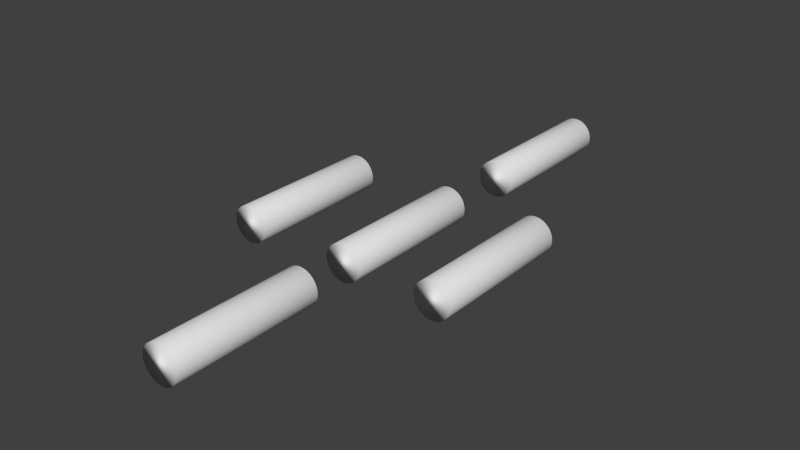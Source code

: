 # Source: pipe.blend  (saved by Blender 2.78.0; exported with 4.5.12 LTS)
import bpy
from mathutils import Matrix  # noqa: F401  (used for matrix-valued properties, if any)

bpy.ops.wm.read_factory_settings(use_empty=True)
scene = bpy.context.scene
scene.name = 'Scene'

# ---- collections
col_collection_1 = bpy.data.collections.new('Collection 1'); scene.collection.children.link(col_collection_1)

# ---- world
world_world = bpy.data.worlds.new('World'); scene.world = world_world
world_world.color = (0.05088, 0.05088, 0.05088)
world_world.use_sun_shadow = False
world_world.sun_shadow_jitter_overblur = 0.0
world_world.cycles.sampling_method = 'NONE'
world_world.cycles.sample_map_resolution = 256

# ---- meshes
me_cylinder_004 = bpy.data.meshes.new('Cylinder.004')
me_cylinder_004.from_pydata([(0.0, 1.0, -1.0), (0.0, 1.0, 1.0), (0.1951, 0.9808, -1.0), (0.1951, 0.9808, 1.0), (0.3827, 0.9239, -1.0), (0.3827, 0.9239, 1.0), (0.5556, 0.8315, -1.0), (0.5556, 0.8315, 1.0), (0.7071, 0.7071, -1.0), (0.7071, 0.7071, 1.0), (0.8315, 0.5556, -1.0), (0.8315, 0.5556, 1.0), (0.9239, 0.3827, -1.0), (0.9239, 0.3827, 1.0), (0.9808, 0.1951, -1.0), (0.9808, 0.1951, 1.0), (1.0, 7.55e-08, -1.0), (1.0, 7.55e-08, 1.0), (0.9808, -0.1951, -1.0), (0.9808, -0.1951, 1.0), (0.9239, -0.3827, -1.0), (0.9239, -0.3827, 1.0), (0.8315, -0.5556, -1.0), (0.8315, -0.5556, 1.0), (0.7071, -0.7071, -1.0), (0.7071, -0.7071, 1.0), (0.5556, -0.8315, -1.0), (0.5556, -0.8315, 1.0), (0.3827, -0.9239, -1.0), (0.3827, -0.9239, 1.0), (0.1951, -0.9808, -1.0), (0.1951, -0.9808, 1.0), (-3.258e-07, -1.0, -1.0), (-3.258e-07, -1.0, 1.0), (-0.1951, -0.9808, -1.0), (-0.1951, -0.9808, 1.0), (-0.3827, -0.9239, -1.0), (-0.3827, -0.9239, 1.0), (-0.5556, -0.8315, -1.0), (-0.5556, -0.8315, 1.0), (-0.7071, -0.7071, -1.0), (-0.7071, -0.7071, 1.0), (-0.8315, -0.5556, -1.0), (-0.8315, -0.5556, 1.0), (-0.9239, -0.3827, -1.0), (-0.9239, -0.3827, 1.0), (-0.9808, -0.1951, -1.0), (-0.9808, -0.1951, 1.0), (-1.0, 9.656e-07, -1.0), (-1.0, 9.656e-07, 1.0), (-0.9808, 0.1951, -1.0), (-0.9808, 0.1951, 1.0), (-0.9239, 0.3827, -1.0), (-0.9239, 0.3827, 1.0), (-0.8315, 0.5556, -1.0), (-0.8315, 0.5556, 1.0), (-0.7071, 0.7071, -1.0), (-0.7071, 0.7071, 1.0), (-0.5556, 0.8315, -1.0), (-0.5556, 0.8315, 1.0), (-0.3827, 0.9239, -1.0), (-0.3827, 0.9239, 1.0), (-0.1951, 0.9808, -1.0), (-0.1951, 0.9808, 1.0), (-0.9239, -0.3827, 0.0), (-0.9523, -0.2889, -1.0), (-0.9523, -0.2889, 1.0), (-0.9808, -0.1951, 0.0), (-0.9904, -0.09754, -1.0), (-0.9904, -0.09754, 1.0), (-1.0, 9.656e-07, 0.0), (-0.9904, 0.09755, -1.0), (-0.9904, 0.09755, 1.0), (-0.9808, 0.1951, 0.0), (-0.9523, 0.2889, -1.0), (-0.9523, 0.2889, 1.0), (-0.9239, 0.3827, 0.0), (-0.9523, 0.2889, 0.0), (-0.9904, 0.09755, 0.0), (-0.9904, -0.09754, 0.0), (-0.9523, -0.2889, 0.0), (0.9239, 0.3827, 0.0), (0.9523, 0.2889, -1.0), (0.9523, 0.2889, 1.0), (0.9808, 0.1951, 0.0), (0.9904, 0.09755, -1.0), (0.9904, 0.09755, 1.0), (1.0, 7.55e-08, 0.0), (0.9904, -0.09755, -1.0), (0.9904, -0.09755, 1.0), (0.9808, -0.1951, 0.0), (0.9523, -0.2889, -1.0), (0.9523, -0.2889, 1.0), (0.9239, -0.3827, 0.0), (0.8777, -0.4691, -1.0), (0.8777, -0.4691, 1.0), (0.8315, -0.5556, 0.0), (0.8777, -0.4691, 0.0), (0.9523, -0.2889, 0.0), (0.9904, -0.09755, 0.0), (0.9904, 0.09755, 0.0), (0.9523, 0.2889, 0.0)], [], [(0, 1, 3, 2), (2, 3, 5, 4), (4, 5, 7, 6), (6, 7, 9, 8), (8, 9, 11, 10), (10, 11, 13, 81, 12), (101, 83, 15, 84), (100, 86, 17, 87), (99, 89, 19, 90), (98, 92, 21, 93), (97, 95, 23, 96), (22, 96, 23, 25, 24), (24, 25, 27, 26), (26, 27, 29, 28), (28, 29, 31, 30), (30, 31, 33, 32), (32, 33, 35, 34), (34, 35, 37, 36), (36, 37, 39, 38), (38, 39, 41, 40), (40, 41, 43, 42), (42, 43, 45, 64, 44), (80, 66, 47, 67), (79, 69, 49, 70), (78, 72, 51, 73), (77, 75, 53, 76), (52, 76, 53, 55, 54), (54, 55, 57, 56), (56, 57, 59, 58), (58, 59, 61, 60), (3, 1, 63, 61, 59, 57, 55, 53, 75, 51, 72, 49, 69, 47, 66, 45, 43, 41, 39, 37, 35, 33, 31, 29, 27, 25, 23, 95, 21, 92, 19, 89, 17, 86, 15, 83, 13, 11, 9, 7, 5), (62, 63, 1, 0), (60, 61, 63, 62), (0, 2, 4, 6, 8, 10, 12, 82, 14, 85, 16, 88, 18, 91, 20, 94, 22, 24, 26, 28, 30, 32, 34, 36, 38, 40, 42, 44, 65, 46, 68, 48, 71, 50, 74, 52, 54, 56, 58, 60, 62), (74, 77, 76, 52), (50, 73, 77, 74), (73, 51, 75, 77), (71, 78, 73, 50), (48, 70, 78, 71), (70, 49, 72, 78), (68, 79, 70, 48), (46, 67, 79, 68), (67, 47, 69, 79), (65, 80, 67, 46), (44, 64, 80, 65), (64, 45, 66, 80), (94, 97, 96, 22), (20, 93, 97, 94), (93, 21, 95, 97), (91, 98, 93, 20), (18, 90, 98, 91), (90, 19, 92, 98), (88, 99, 90, 18), (16, 87, 99, 88), (87, 17, 89, 99), (85, 100, 87, 16), (14, 84, 100, 85), (84, 15, 86, 100), (82, 101, 84, 14), (12, 81, 101, 82), (81, 13, 83, 101)])
me_cylinder_004.polygons.foreach_set('use_smooth', [True] * 61)
_uv = me_cylinder_004.uv_layers.new(name='UVMap')
_uv.uv.foreach_set('vector', [0.7222, 0.6487, 0.5323, 0.6487, 0.5346, 0.6577, 0.7222, 0.6577, 0.4696, 0.5971, 0.2821, 0.5971, 0.2821, 0.6057, 0.4696, 0.6057, 0.4712, 0.647, 0.2837, 0.647, 0.2813, 0.6549, 0.4712, 0.6549, 0.4712, 0.6549, 0.2813, 0.6549, 0.2813, 0.6618, 0.4712, 0.6618, 0.4712, 0.6618, 0.2813, 0.6618, 0.2813, 0.6549, 0.4712, 0.6549, 0.4712, 0.6549, 0.2813, 0.6549, 0.2813, 0.647, 0.3762, 0.647, 0.4712, 0.647, 0.465, 0.647, 0.3112, 0.647, 0.3112, 0.6427, 0.465, 0.6427, 0.465, 0.6382, 0.3112, 0.6382, 0.3112, 0.6338, 0.465, 0.6338, 0.465, 0.6293, 0.3112, 0.6293, 0.3112, 0.6249, 0.465, 0.6249, 0.465, 0.6206, 0.3112, 0.6206, 0.3112, 0.6163, 0.465, 0.6163, 0.465, 0.6124, 0.3112, 0.6124, 0.3112, 0.6084, 0.465, 0.6084, 0.4712, 0.6042, 0.3762, 0.6042, 0.2813, 0.6042, 0.2813, 0.5972, 0.4712, 0.5972, 0.4712, 0.6618, 0.2813, 0.6618, 0.2813, 0.6549, 0.4712, 0.6549, 0.4712, 0.6549, 0.2813, 0.6549, 0.2813, 0.647, 0.4738, 0.6472, 0.4639, 0.6162, 0.2849, 0.616, 0.2849, 0.6081, 0.4643, 0.6081, 0.7078, 0.6443, 0.5285, 0.6443, 0.5285, 0.636, 0.7078, 0.636, 0.4658, 0.6141, 0.2864, 0.6141, 0.2864, 0.6058, 0.4658, 0.6058, 0.4658, 0.6058, 0.2864, 0.6058, 0.2864, 0.5978, 0.4655, 0.5981, 0.4738, 0.6123, 0.2813, 0.6121, 0.2813, 0.6042, 0.4712, 0.6042, 0.4712, 0.6042, 0.2813, 0.6042, 0.2813, 0.5972, 0.4712, 0.5972, 0.4712, 0.5972, 0.2813, 0.5972, 0.2813, 0.6042, 0.4712, 0.6042, 0.738, 0.6322, 0.5131, 0.6322, 0.5125, 0.6411, 0.6266, 0.6411, 0.7408, 0.6411, 0.6261, 0.6459, 0.7394, 0.6459, 0.738, 0.6508, 0.6256, 0.6508, 0.6256, 0.6558, 0.738, 0.6558, 0.738, 0.6608, 0.6256, 0.6608, 0.6256, 0.6658, 0.738, 0.6658, 0.738, 0.6708, 0.6256, 0.6708, 0.6261, 0.6756, 0.7394, 0.6756, 0.7408, 0.6804, 0.6266, 0.6804, 0.7408, 0.6804, 0.6266, 0.6804, 0.5125, 0.6804, 0.5131, 0.6893, 0.738, 0.6893, 0.4712, 0.6549, 0.2813, 0.6549, 0.2813, 0.6618, 0.4712, 0.6618, 0.4712, 0.5972, 0.2813, 0.5972, 0.2813, 0.6042, 0.4712, 0.6042, 0.4712, 0.6042, 0.2813, 0.6042, 0.2813, 0.6121, 0.4712, 0.6121, 0.6236, 0.7288, 0.6408, 0.7268, 0.6599, 0.721, 0.6776, 0.7116, 0.6931, 0.6989, 0.7058, 0.6834, 0.7152, 0.6658, 0.7203, 0.6466, 0.7199, 0.6367, 0.7195, 0.6267, 0.7185, 0.6167, 0.7176, 0.6068, 0.7146, 0.5972, 0.7117, 0.5876, 0.7084, 0.5788, 0.7051, 0.57, 0.6931, 0.5545, 0.6776, 0.5418, 0.6599, 0.5324, 0.6408, 0.5266, 0.6209, 0.5246, 0.6009, 0.5266, 0.5818, 0.5324, 0.5641, 0.5418, 0.5487, 0.5545, 0.536, 0.57, 0.5265, 0.5876, 0.5236, 0.5972, 0.5207, 0.6068, 0.5197, 0.6167, 0.5188, 0.6267, 0.5197, 0.6367, 0.5207, 0.6466, 0.5236, 0.6562, 0.5265, 0.6658, 0.5313, 0.6746, 0.536, 0.6834, 0.5487, 0.6989, 0.5641, 0.7116, 0.5818, 0.721, 0.6037, 0.7268, 0.4712, 0.603, 0.2813, 0.603, 0.2813, 0.6119, 0.4712, 0.6119, 0.4712, 0.5944, 0.2813, 0.5944, 0.2813, 0.603, 0.4712, 0.603, 0.617, 0.7351, 0.6369, 0.7331, 0.6561, 0.7273, 0.6737, 0.7179, 0.6892, 0.7052, 0.7019, 0.6897, 0.7113, 0.672, 0.7142, 0.6625, 0.7171, 0.6529, 0.7181, 0.6429, 0.7191, 0.633, 0.7181, 0.623, 0.7171, 0.613, 0.7142, 0.6035, 0.7113, 0.5939, 0.7066, 0.5851, 0.7019, 0.5762, 0.6892, 0.5608, 0.6737, 0.5481, 0.6591, 0.5389, 0.6404, 0.5328, 0.6204, 0.5309, 0.6005, 0.5328, 0.581, 0.5389, 0.5603, 0.5481, 0.5448, 0.5608, 0.5321, 0.5762, 0.5255, 0.5939, 0.5229, 0.6035, 0.5203, 0.613, 0.5193, 0.623, 0.5183, 0.633, 0.5193, 0.6429, 0.5203, 0.6529, 0.5229, 0.6625, 0.5255, 0.672, 0.5321, 0.6897, 0.5448, 0.7052, 0.5603, 0.7179, 0.5779, 0.7273, 0.5971, 0.7331, 0.2867, 0.642, 0.4373, 0.642, 0.438, 0.6463, 0.2863, 0.6463, 0.2872, 0.6377, 0.4365, 0.6377, 0.4373, 0.642, 0.2867, 0.642, 0.6256, 0.6708, 0.738, 0.6708, 0.7394, 0.6756, 0.6261, 0.6756, 0.2872, 0.6333, 0.4365, 0.6333, 0.4365, 0.6377, 0.2872, 0.6377, 0.2872, 0.6288, 0.4365, 0.6288, 0.4365, 0.6333, 0.2872, 0.6333, 0.6256, 0.6608, 0.738, 0.6608, 0.738, 0.6658, 0.6256, 0.6658, 0.2872, 0.6244, 0.4365, 0.6244, 0.4365, 0.6288, 0.2872, 0.6288, 0.2872, 0.6199, 0.4365, 0.6199, 0.4365, 0.6244, 0.2872, 0.6244, 0.6256, 0.6508, 0.738, 0.6508, 0.738, 0.6558, 0.6256, 0.6558, 0.2867, 0.6156, 0.4373, 0.6156, 0.4365, 0.6199, 0.2872, 0.6199, 0.2863, 0.6114, 0.438, 0.6114, 0.4373, 0.6156, 0.2867, 0.6156, 0.6266, 0.6411, 0.7408, 0.6411, 0.7394, 0.6459, 0.6261, 0.6459, 0.7398, 0.7019, 0.6274, 0.7019, 0.6274, 0.6974, 0.7398, 0.6974, 0.7398, 0.7063, 0.6274, 0.7063, 0.6274, 0.7019, 0.7398, 0.7019, 0.465, 0.6163, 0.3112, 0.6163, 0.3112, 0.6124, 0.465, 0.6124, 0.7398, 0.7111, 0.6274, 0.7111, 0.6274, 0.7063, 0.7398, 0.7063, 0.7398, 0.716, 0.6274, 0.716, 0.6274, 0.7111, 0.7398, 0.7111, 0.465, 0.6249, 0.3112, 0.6249, 0.3112, 0.6206, 0.465, 0.6206, 0.7398, 0.721, 0.6274, 0.721, 0.6274, 0.716, 0.7398, 0.716, 0.7398, 0.726, 0.6274, 0.726, 0.6274, 0.721, 0.7398, 0.721, 0.465, 0.6338, 0.3112, 0.6338, 0.3112, 0.6293, 0.465, 0.6293, 0.7398, 0.731, 0.6274, 0.731, 0.6274, 0.726, 0.7398, 0.726, 0.7398, 0.736, 0.6274, 0.736, 0.6274, 0.731, 0.7398, 0.731, 0.465, 0.6427, 0.3112, 0.6427, 0.3112, 0.6382, 0.465, 0.6382, 0.7398, 0.7408, 0.6274, 0.7408, 0.6274, 0.736, 0.7398, 0.736, 0.7398, 0.7456, 0.6274, 0.7456, 0.6274, 0.7408, 0.7398, 0.7408, 0.465, 0.6512, 0.3112, 0.6512, 0.3112, 0.647, 0.465, 0.647])
me_cylinder_004.use_remesh_preserve_volume = False
me_cylinder_004.use_remesh_preserve_attributes = False
me_cylinder_004.use_mirror_vertex_groups = False
me_cylinder_004.update()
me_cylinder_003 = bpy.data.meshes.new('Cylinder.003')
me_cylinder_003.from_pydata([(0.0, 1.0, -1.0), (0.0, 1.0, 1.0), (0.1951, 0.9808, -1.0), (0.1951, 0.9808, 1.0), (0.3827, 0.9239, -1.0), (0.3827, 0.9239, 1.0), (0.5556, 0.8315, -1.0), (0.5556, 0.8315, 1.0), (0.7071, 0.7071, -1.0), (0.7071, 0.7071, 1.0), (0.8315, 0.5556, -1.0), (0.8315, 0.5556, 1.0), (0.9239, 0.3827, -1.0), (0.9239, 0.3827, 1.0), (0.9808, 0.1951, -1.0), (0.9808, 0.1951, 1.0), (1.0, 7.55e-08, -1.0), (1.0, 7.55e-08, 1.0), (0.9808, -0.1951, -1.0), (0.9808, -0.1951, 1.0), (0.9239, -0.3827, -1.0), (0.9239, -0.3827, 1.0), (0.8315, -0.5556, -1.0), (0.8315, -0.5556, 1.0), (0.7071, -0.7071, -1.0), (0.7071, -0.7071, 1.0), (0.5556, -0.8315, -1.0), (0.5556, -0.8315, 1.0), (0.3827, -0.9239, -1.0), (0.3827, -0.9239, 1.0), (0.1951, -0.9808, -1.0), (0.1951, -0.9808, 1.0), (-3.258e-07, -1.0, -1.0), (-3.258e-07, -1.0, 1.0), (-0.1951, -0.9808, -1.0), (-0.1951, -0.9808, 1.0), (-0.3827, -0.9239, -1.0), (-0.3827, -0.9239, 1.0), (-0.5556, -0.8315, -1.0), (-0.5556, -0.8315, 1.0), (-0.7071, -0.7071, -1.0), (-0.7071, -0.7071, 1.0), (-0.8315, -0.5556, -1.0), (-0.8315, -0.5556, 1.0), (-0.9239, -0.3827, -1.0), (-0.9239, -0.3827, 1.0), (-0.9808, -0.1951, -1.0), (-0.9808, -0.1951, 1.0), (-1.0, 9.656e-07, -1.0), (-1.0, 9.656e-07, 1.0), (-0.9808, 0.1951, -1.0), (-0.9808, 0.1951, 1.0), (-0.9239, 0.3827, -1.0), (-0.9239, 0.3827, 1.0), (-0.8315, 0.5556, -1.0), (-0.8315, 0.5556, 1.0), (-0.7071, 0.7071, -1.0), (-0.7071, 0.7071, 1.0), (-0.5556, 0.8315, -1.0), (-0.5556, 0.8315, 1.0), (-0.3827, 0.9239, -1.0), (-0.3827, 0.9239, 1.0), (-0.1951, 0.9808, -1.0), (-0.1951, 0.9808, 1.0), (-0.9239, -0.3827, 0.0), (-0.9523, -0.2889, -1.0), (-0.9523, -0.2889, 1.0), (-0.9808, -0.1951, 0.0), (-0.9904, -0.09754, -1.0), (-0.9904, -0.09754, 1.0), (-1.0, 9.656e-07, 0.0), (-0.9904, 0.09755, -1.0), (-0.9904, 0.09755, 1.0), (-0.9808, 0.1951, 0.0), (-0.9523, 0.2889, -1.0), (-0.9523, 0.2889, 1.0), (-0.9239, 0.3827, 0.0), (-0.9523, 0.2889, 0.0), (-0.9904, 0.09755, 0.0), (-0.9904, -0.09754, 0.0), (-0.9523, -0.2889, 0.0), (0.9239, 0.3827, 0.0), (0.9523, 0.2889, -1.0), (0.9523, 0.2889, 1.0), (0.9808, 0.1951, 0.0), (0.9904, 0.09755, -1.0), (0.9904, 0.09755, 1.0), (1.0, 7.55e-08, 0.0), (0.9904, -0.09755, -1.0), (0.9904, -0.09755, 1.0), (0.9808, -0.1951, 0.0), (0.9523, -0.2889, -1.0), (0.9523, -0.2889, 1.0), (0.9239, -0.3827, 0.0), (0.8777, -0.4691, -1.0), (0.8777, -0.4691, 1.0), (0.8315, -0.5556, 0.0), (0.8777, -0.4691, 0.0), (0.9523, -0.2889, 0.0), (0.9904, -0.09755, 0.0), (0.9904, 0.09755, 0.0), (0.9523, 0.2889, 0.0)], [], [(0, 1, 3, 2), (2, 3, 5, 4), (4, 5, 7, 6), (6, 7, 9, 8), (8, 9, 11, 10), (10, 11, 13, 81, 12), (101, 83, 15, 84), (100, 86, 17, 87), (99, 89, 19, 90), (98, 92, 21, 93), (97, 95, 23, 96), (22, 96, 23, 25, 24), (24, 25, 27, 26), (26, 27, 29, 28), (28, 29, 31, 30), (30, 31, 33, 32), (32, 33, 35, 34), (34, 35, 37, 36), (36, 37, 39, 38), (38, 39, 41, 40), (40, 41, 43, 42), (42, 43, 45, 64, 44), (80, 66, 47, 67), (79, 69, 49, 70), (78, 72, 51, 73), (77, 75, 53, 76), (52, 76, 53, 55, 54), (54, 55, 57, 56), (56, 57, 59, 58), (58, 59, 61, 60), (3, 1, 63, 61, 59, 57, 55, 53, 75, 51, 72, 49, 69, 47, 66, 45, 43, 41, 39, 37, 35, 33, 31, 29, 27, 25, 23, 95, 21, 92, 19, 89, 17, 86, 15, 83, 13, 11, 9, 7, 5), (62, 63, 1, 0), (60, 61, 63, 62), (0, 2, 4, 6, 8, 10, 12, 82, 14, 85, 16, 88, 18, 91, 20, 94, 22, 24, 26, 28, 30, 32, 34, 36, 38, 40, 42, 44, 65, 46, 68, 48, 71, 50, 74, 52, 54, 56, 58, 60, 62), (74, 77, 76, 52), (50, 73, 77, 74), (73, 51, 75, 77), (71, 78, 73, 50), (48, 70, 78, 71), (70, 49, 72, 78), (68, 79, 70, 48), (46, 67, 79, 68), (67, 47, 69, 79), (65, 80, 67, 46), (44, 64, 80, 65), (64, 45, 66, 80), (94, 97, 96, 22), (20, 93, 97, 94), (93, 21, 95, 97), (91, 98, 93, 20), (18, 90, 98, 91), (90, 19, 92, 98), (88, 99, 90, 18), (16, 87, 99, 88), (87, 17, 89, 99), (85, 100, 87, 16), (14, 84, 100, 85), (84, 15, 86, 100), (82, 101, 84, 14), (12, 81, 101, 82), (81, 13, 83, 101)])
me_cylinder_003.polygons.foreach_set('use_smooth', [True] * 61)
_uv = me_cylinder_003.uv_layers.new(name='UVMap')
_uv.uv.foreach_set('vector', [0.2258, 0.1397, 0.03586, 0.1397, 0.03821, 0.1486, 0.2258, 0.1486, 0.2476, 0.05641, 0.01644, 0.05641, 0.01644, 0.06498, 0.2476, 0.06498, 0.2495, 0.1063, 0.01837, 0.1063, 0.01547, 0.1142, 0.2495, 0.1142, 0.2495, 0.1142, 0.01547, 0.1142, 0.01547, 0.1211, 0.2495, 0.1211, 0.2495, 0.1211, 0.01547, 0.1211, 0.01547, 0.1142, 0.2495, 0.1142, 0.2495, 0.1142, 0.01547, 0.1142, 0.01547, 0.1063, 0.1325, 0.1063, 0.2495, 0.1063, 0.4926, 0.7376, 0.2695, 0.7376, 0.2695, 0.7333, 0.4926, 0.7333, 0.4926, 0.7289, 0.2695, 0.7289, 0.2695, 0.7244, 0.4926, 0.7244, 0.4926, 0.72, 0.2695, 0.72, 0.2695, 0.7155, 0.4926, 0.7155, 0.4926, 0.7112, 0.2695, 0.7112, 0.2695, 0.7069, 0.4926, 0.7069, 0.4926, 0.703, 0.2695, 0.703, 0.2695, 0.699, 0.4926, 0.699, 0.2495, 0.06348, 0.1325, 0.06348, 0.01547, 0.06348, 0.01547, 0.05656, 0.2495, 0.05656, 0.2495, 0.1211, 0.01547, 0.1211, 0.01547, 0.1142, 0.2495, 0.1142, 0.2495, 0.1142, 0.01547, 0.1142, 0.01547, 0.1063, 0.2527, 0.1065, 0.2405, 0.07556, 0.01986, 0.07534, 0.01986, 0.06737, 0.2409, 0.06737, 0.2114, 0.1352, 0.03203, 0.1352, 0.03203, 0.1269, 0.2114, 0.1269, 0.2429, 0.07341, 0.0218, 0.07341, 0.0218, 0.06512, 0.2429, 0.06512, 0.2429, 0.06512, 0.0218, 0.06512, 0.0218, 0.05716, 0.2425, 0.05737, 0.2527, 0.07159, 0.01547, 0.07137, 0.01547, 0.06348, 0.2495, 0.06348, 0.2495, 0.06348, 0.01547, 0.06348, 0.01547, 0.05656, 0.2495, 0.05656, 0.2495, 0.05656, 0.01547, 0.05656, 0.01547, 0.06348, 0.2495, 0.06348, 0.2416, 0.1232, 0.0167, 0.1232, 0.01605, 0.1321, 0.1302, 0.1321, 0.2444, 0.1321, 0.1297, 0.1369, 0.243, 0.1369, 0.2416, 0.1417, 0.1291, 0.1417, 0.1291, 0.1467, 0.2416, 0.1467, 0.2416, 0.1517, 0.1291, 0.1517, 0.1291, 0.1567, 0.2416, 0.1567, 0.2416, 0.1617, 0.1291, 0.1617, 0.1297, 0.1665, 0.243, 0.1665, 0.2444, 0.1714, 0.1302, 0.1714, 0.2444, 0.1714, 0.1302, 0.1714, 0.01605, 0.1714, 0.0167, 0.1802, 0.2416, 0.1802, 0.2495, 0.1142, 0.01547, 0.1142, 0.01547, 0.1211, 0.2495, 0.1211, 0.2495, 0.05656, 0.01547, 0.05656, 0.01547, 0.06348, 0.2495, 0.06348, 0.2495, 0.06348, 0.01547, 0.06348, 0.01547, 0.07137, 0.2495, 0.07137, 0.1272, 0.2197, 0.1444, 0.2178, 0.1635, 0.212, 0.1812, 0.2025, 0.1966, 0.1898, 0.2093, 0.1743, 0.2188, 0.1567, 0.2239, 0.1375, 0.2235, 0.1276, 0.2231, 0.1176, 0.2221, 0.1077, 0.2211, 0.09771, 0.2182, 0.08813, 0.2153, 0.07856, 0.212, 0.06973, 0.2087, 0.0609, 0.1966, 0.04543, 0.1812, 0.03273, 0.1635, 0.0233, 0.1444, 0.01749, 0.1244, 0.01553, 0.1045, 0.01749, 0.08537, 0.0233, 0.06772, 0.03273, 0.05224, 0.04543, 0.03955, 0.0609, 0.03011, 0.07856, 0.02721, 0.08813, 0.0243, 0.09771, 0.02332, 0.1077, 0.02234, 0.1176, 0.02332, 0.1276, 0.0243, 0.1375, 0.02721, 0.1471, 0.03011, 0.1567, 0.03483, 0.1655, 0.03955, 0.1743, 0.05224, 0.1898, 0.06772, 0.2025, 0.08537, 0.212, 0.1073, 0.2178, 0.2495, 0.0623, 0.01547, 0.0623, 0.01547, 0.07121, 0.2495, 0.07121, 0.2495, 0.05373, 0.01547, 0.05373, 0.01547, 0.0623, 0.2495, 0.0623, 0.1206, 0.226, 0.1405, 0.224, 0.1596, 0.2182, 0.1773, 0.2088, 0.1928, 0.1961, 0.2055, 0.1806, 0.2149, 0.163, 0.2178, 0.1534, 0.2207, 0.1438, 0.2217, 0.1339, 0.2227, 0.1239, 0.2217, 0.1139, 0.2207, 0.104, 0.2178, 0.0944, 0.2149, 0.08482, 0.2102, 0.07599, 0.2055, 0.06717, 0.1928, 0.0517, 0.1773, 0.039, 0.1627, 0.02981, 0.1439, 0.02375, 0.124, 0.02179, 0.1041, 0.02375, 0.08454, 0.02981, 0.06385, 0.039, 0.04838, 0.0517, 0.03568, 0.06717, 0.02903, 0.08482, 0.02646, 0.0944, 0.02388, 0.104, 0.0229, 0.1139, 0.02192, 0.1239, 0.0229, 0.1339, 0.02388, 0.1438, 0.02646, 0.1534, 0.02903, 0.163, 0.03568, 0.1806, 0.04838, 0.1961, 0.06385, 0.2088, 0.0815, 0.2182, 0.1007, 0.224, 0.2522, 0.7346, 0.4736, 0.7346, 0.4747, 0.7389, 0.2516, 0.7389, 0.2528, 0.7304, 0.4726, 0.7304, 0.4736, 0.7346, 0.2522, 0.7346, 0.1291, 0.1617, 0.2416, 0.1617, 0.243, 0.1665, 0.1297, 0.1665, 0.2528, 0.7259, 0.4726, 0.7259, 0.4726, 0.7304, 0.2528, 0.7304, 0.2528, 0.7214, 0.4726, 0.7214, 0.4726, 0.7259, 0.2528, 0.7259, 0.1291, 0.1517, 0.2416, 0.1517, 0.2416, 0.1567, 0.1291, 0.1567, 0.2528, 0.717, 0.4726, 0.717, 0.4726, 0.7214, 0.2528, 0.7214, 0.2528, 0.7125, 0.4726, 0.7125, 0.4726, 0.717, 0.2528, 0.717, 0.1291, 0.1417, 0.2416, 0.1417, 0.2416, 0.1467, 0.1291, 0.1467, 0.2522, 0.7083, 0.4736, 0.7083, 0.4726, 0.7125, 0.2528, 0.7125, 0.2516, 0.704, 0.4747, 0.704, 0.4736, 0.7083, 0.2522, 0.7083, 0.1302, 0.1321, 0.2444, 0.1321, 0.243, 0.1369, 0.1297, 0.1369, 0.2434, 0.1928, 0.131, 0.1928, 0.131, 0.1884, 0.2434, 0.1884, 0.2434, 0.1972, 0.131, 0.1972, 0.131, 0.1928, 0.2434, 0.1928, 0.4926, 0.7069, 0.2695, 0.7069, 0.2695, 0.703, 0.4926, 0.703, 0.2434, 0.2021, 0.131, 0.2021, 0.131, 0.1972, 0.2434, 0.1972, 0.2434, 0.2069, 0.131, 0.2069, 0.131, 0.2021, 0.2434, 0.2021, 0.4926, 0.7155, 0.2695, 0.7155, 0.2695, 0.7112, 0.4926, 0.7112, 0.2434, 0.2119, 0.131, 0.2119, 0.131, 0.2069, 0.2434, 0.2069, 0.2434, 0.2169, 0.131, 0.2169, 0.131, 0.2119, 0.2434, 0.2119, 0.4926, 0.7244, 0.2695, 0.7244, 0.2695, 0.72, 0.4926, 0.72, 0.2434, 0.2219, 0.131, 0.2219, 0.131, 0.2169, 0.2434, 0.2169, 0.2434, 0.2269, 0.131, 0.2269, 0.131, 0.2219, 0.2434, 0.2219, 0.4926, 0.7333, 0.2695, 0.7333, 0.2695, 0.7289, 0.4926, 0.7289, 0.2434, 0.2317, 0.131, 0.2317, 0.131, 0.2269, 0.2434, 0.2269, 0.2434, 0.2366, 0.131, 0.2366, 0.131, 0.2317, 0.2434, 0.2317, 0.4926, 0.7419, 0.2695, 0.7419, 0.2695, 0.7376, 0.4926, 0.7376])
me_cylinder_003.use_remesh_preserve_volume = False
me_cylinder_003.use_remesh_preserve_attributes = False
me_cylinder_003.use_mirror_vertex_groups = False
me_cylinder_003.update()
me_cylinder_001 = bpy.data.meshes.new('Cylinder.001')
me_cylinder_001.from_pydata([(0.0, 1.0, -1.0), (0.0, 1.0, 1.0), (0.1951, 0.9808, -1.0), (0.1951, 0.9808, 1.0), (0.3827, 0.9239, -1.0), (0.3827, 0.9239, 1.0), (0.5556, 0.8315, -1.0), (0.5556, 0.8315, 1.0), (0.7071, 0.7071, -1.0), (0.7071, 0.7071, 1.0), (0.8315, 0.5556, -1.0), (0.8315, 0.5556, 1.0), (0.9239, 0.3827, -1.0), (0.9239, 0.3827, 1.0), (0.9808, 0.1951, -1.0), (0.9808, 0.1951, 1.0), (1.0, 7.55e-08, -1.0), (1.0, 7.55e-08, 1.0), (0.9808, -0.1951, -1.0), (0.9808, -0.1951, 1.0), (0.9239, -0.3827, -1.0), (0.9239, -0.3827, 1.0), (0.8315, -0.5556, -1.0), (0.8315, -0.5556, 1.0), (0.7071, -0.7071, -1.0), (0.7071, -0.7071, 1.0), (0.5556, -0.8315, -1.0), (0.5556, -0.8315, 1.0), (0.3827, -0.9239, -1.0), (0.3827, -0.9239, 1.0), (0.1951, -0.9808, -1.0), (0.1951, -0.9808, 1.0), (-3.258e-07, -1.0, -1.0), (-3.258e-07, -1.0, 1.0), (-0.1951, -0.9808, -1.0), (-0.1951, -0.9808, 1.0), (-0.3827, -0.9239, -1.0), (-0.3827, -0.9239, 1.0), (-0.5556, -0.8315, -1.0), (-0.5556, -0.8315, 1.0), (-0.7071, -0.7071, -1.0), (-0.7071, -0.7071, 1.0), (-0.8315, -0.5556, -1.0), (-0.8315, -0.5556, 1.0), (-0.9239, -0.3827, -1.0), (-0.9239, -0.3827, 1.0), (-0.9808, -0.1951, -1.0), (-0.9808, -0.1951, 1.0), (-1.0, 9.656e-07, -1.0), (-1.0, 9.656e-07, 1.0), (-0.9808, 0.1951, -1.0), (-0.9808, 0.1951, 1.0), (-0.9239, 0.3827, -1.0), (-0.9239, 0.3827, 1.0), (-0.8315, 0.5556, -1.0), (-0.8315, 0.5556, 1.0), (-0.7071, 0.7071, -1.0), (-0.7071, 0.7071, 1.0), (-0.5556, 0.8315, -1.0), (-0.5556, 0.8315, 1.0), (-0.3827, 0.9239, -1.0), (-0.3827, 0.9239, 1.0), (-0.1951, 0.9808, -1.0), (-0.1951, 0.9808, 1.0), (-0.9239, -0.3827, 0.0), (-0.9523, -0.2889, -1.0), (-0.9523, -0.2889, 1.0), (-0.9808, -0.1951, 0.0), (-0.9904, -0.09754, -1.0), (-0.9904, -0.09754, 1.0), (-1.0, 9.656e-07, 0.0), (-0.9904, 0.09755, -1.0), (-0.9904, 0.09755, 1.0), (-0.9808, 0.1951, 0.0), (-0.9523, 0.2889, -1.0), (-0.9523, 0.2889, 1.0), (-0.9239, 0.3827, 0.0), (-0.9523, 0.2889, 0.0), (-0.9904, 0.09755, 0.0), (-0.9904, -0.09754, 0.0), (-0.9523, -0.2889, 0.0), (0.9239, 0.3827, 0.0), (0.9523, 0.2889, -1.0), (0.9523, 0.2889, 1.0), (0.9808, 0.1951, 0.0), (0.9904, 0.09755, -1.0), (0.9904, 0.09755, 1.0), (1.0, 7.55e-08, 0.0), (0.9904, -0.09755, -1.0), (0.9904, -0.09755, 1.0), (0.9808, -0.1951, 0.0), (0.9523, -0.2889, -1.0), (0.9523, -0.2889, 1.0), (0.9239, -0.3827, 0.0), (0.8777, -0.4691, -1.0), (0.8777, -0.4691, 1.0), (0.8315, -0.5556, 0.0), (0.8777, -0.4691, 0.0), (0.9523, -0.2889, 0.0), (0.9904, -0.09755, 0.0), (0.9904, 0.09755, 0.0), (0.9523, 0.2889, 0.0)], [], [(0, 1, 3, 2), (2, 3, 5, 4), (4, 5, 7, 6), (6, 7, 9, 8), (8, 9, 11, 10), (10, 11, 13, 81, 12), (101, 83, 15, 84), (100, 86, 17, 87), (99, 89, 19, 90), (98, 92, 21, 93), (97, 95, 23, 96), (22, 96, 23, 25, 24), (24, 25, 27, 26), (26, 27, 29, 28), (28, 29, 31, 30), (30, 31, 33, 32), (32, 33, 35, 34), (34, 35, 37, 36), (36, 37, 39, 38), (38, 39, 41, 40), (40, 41, 43, 42), (42, 43, 45, 64, 44), (80, 66, 47, 67), (79, 69, 49, 70), (78, 72, 51, 73), (77, 75, 53, 76), (52, 76, 53, 55, 54), (54, 55, 57, 56), (56, 57, 59, 58), (58, 59, 61, 60), (3, 1, 63, 61, 59, 57, 55, 53, 75, 51, 72, 49, 69, 47, 66, 45, 43, 41, 39, 37, 35, 33, 31, 29, 27, 25, 23, 95, 21, 92, 19, 89, 17, 86, 15, 83, 13, 11, 9, 7, 5), (62, 63, 1, 0), (60, 61, 63, 62), (0, 2, 4, 6, 8, 10, 12, 82, 14, 85, 16, 88, 18, 91, 20, 94, 22, 24, 26, 28, 30, 32, 34, 36, 38, 40, 42, 44, 65, 46, 68, 48, 71, 50, 74, 52, 54, 56, 58, 60, 62), (74, 77, 76, 52), (50, 73, 77, 74), (73, 51, 75, 77), (71, 78, 73, 50), (48, 70, 78, 71), (70, 49, 72, 78), (68, 79, 70, 48), (46, 67, 79, 68), (67, 47, 69, 79), (65, 80, 67, 46), (44, 64, 80, 65), (64, 45, 66, 80), (94, 97, 96, 22), (20, 93, 97, 94), (93, 21, 95, 97), (91, 98, 93, 20), (18, 90, 98, 91), (90, 19, 92, 98), (88, 99, 90, 18), (16, 87, 99, 88), (87, 17, 89, 99), (85, 100, 87, 16), (14, 84, 100, 85), (84, 15, 86, 100), (82, 101, 84, 14), (12, 81, 101, 82), (81, 13, 83, 101)])
me_cylinder_001.polygons.foreach_set('use_smooth', [True] * 61)
_uv = me_cylinder_001.uv_layers.new(name='UVMap')
_uv.uv.foreach_set('vector', [0.6181, 0.8462, 0.3933, 0.8462, 0.3961, 0.8562, 0.6181, 0.8562, 0.6163, 0.8295, 0.3942, 0.8295, 0.3942, 0.8392, 0.6163, 0.8392, 0.6181, 0.8857, 0.3961, 0.8857, 0.3933, 0.8946, 0.6181, 0.8946, 0.6181, 0.8946, 0.3933, 0.8946, 0.3933, 0.9024, 0.6181, 0.9024, 0.6181, 0.9024, 0.3933, 0.9024, 0.3933, 0.8946, 0.6181, 0.8946, 0.6181, 0.8946, 0.3933, 0.8946, 0.3933, 0.8857, 0.5057, 0.8857, 0.6181, 0.8857, 0.6144, 0.8889, 0.4185, 0.8889, 0.4185, 0.8841, 0.6144, 0.8841, 0.6144, 0.8791, 0.4185, 0.8791, 0.4185, 0.8741, 0.6144, 0.8741, 0.6144, 0.8691, 0.4185, 0.8691, 0.4185, 0.8641, 0.6144, 0.8641, 0.6144, 0.8593, 0.4185, 0.8593, 0.4185, 0.8544, 0.6144, 0.8544, 0.6144, 0.85, 0.4185, 0.85, 0.4185, 0.8456, 0.6144, 0.8456, 0.6181, 0.8375, 0.5057, 0.8375, 0.3933, 0.8375, 0.3933, 0.8297, 0.6181, 0.8297, 0.6181, 0.9024, 0.3933, 0.9024, 0.3933, 0.8946, 0.6181, 0.8946, 0.6181, 0.8946, 0.3933, 0.8946, 0.3933, 0.8857, 0.6212, 0.8859, 0.6095, 0.8511, 0.3975, 0.8508, 0.3975, 0.8419, 0.6099, 0.8419, 0.6143, 0.8542, 0.4019, 0.8542, 0.4019, 0.8449, 0.6143, 0.8449, 0.6118, 0.8487, 0.3994, 0.8487, 0.3994, 0.8393, 0.6118, 0.8393, 0.6118, 0.8393, 0.3994, 0.8393, 0.3994, 0.8304, 0.6114, 0.8306, 0.6212, 0.8466, 0.3933, 0.8464, 0.3933, 0.8375, 0.6181, 0.8375, 0.6181, 0.8375, 0.3933, 0.8375, 0.3933, 0.8297, 0.6181, 0.8297, 0.6181, 0.8297, 0.3933, 0.8297, 0.3933, 0.8375, 0.6181, 0.8375, 0.2405, 0.3673, 0.01559, 0.3673, 0.01494, 0.3761, 0.1291, 0.3761, 0.2432, 0.3761, 0.1286, 0.381, 0.2418, 0.381, 0.2405, 0.3858, 0.128, 0.3858, 0.128, 0.3908, 0.2405, 0.3908, 0.2405, 0.3958, 0.128, 0.3958, 0.128, 0.4008, 0.2405, 0.4008, 0.2405, 0.4058, 0.128, 0.4058, 0.1286, 0.4106, 0.2418, 0.4106, 0.2432, 0.4154, 0.1291, 0.4154, 0.2432, 0.4154, 0.1291, 0.4154, 0.01494, 0.4154, 0.01559, 0.4243, 0.2405, 0.4243, 0.6181, 0.8946, 0.3933, 0.8946, 0.3933, 0.9024, 0.6181, 0.9024, 0.6181, 0.8297, 0.3933, 0.8297, 0.3933, 0.8375, 0.6181, 0.8375, 0.6181, 0.8375, 0.3933, 0.8375, 0.3933, 0.8464, 0.6181, 0.8464, 0.1261, 0.4638, 0.1432, 0.4618, 0.1624, 0.456, 0.1801, 0.4466, 0.1955, 0.4339, 0.2082, 0.4184, 0.2177, 0.4008, 0.2228, 0.3816, 0.2224, 0.3717, 0.222, 0.3617, 0.221, 0.3518, 0.22, 0.3418, 0.2171, 0.3322, 0.2142, 0.3226, 0.2109, 0.3138, 0.2076, 0.305, 0.1955, 0.2895, 0.1801, 0.2768, 0.1624, 0.2674, 0.1432, 0.2616, 0.1233, 0.2596, 0.1034, 0.2616, 0.08426, 0.2674, 0.0666, 0.2768, 0.05113, 0.2895, 0.03844, 0.305, 0.029, 0.3226, 0.0261, 0.3322, 0.02319, 0.3418, 0.02221, 0.3518, 0.02123, 0.3617, 0.02221, 0.3717, 0.02319, 0.3816, 0.0261, 0.3912, 0.029, 0.4008, 0.03372, 0.4096, 0.03844, 0.4184, 0.05113, 0.4339, 0.0666, 0.4466, 0.08426, 0.456, 0.1062, 0.4618, 0.6181, 0.8362, 0.3933, 0.8362, 0.3933, 0.8462, 0.6181, 0.8462, 0.6181, 0.8265, 0.3933, 0.8265, 0.3933, 0.8362, 0.6181, 0.8362, 0.1195, 0.4701, 0.1394, 0.4681, 0.1585, 0.4623, 0.1762, 0.4529, 0.1917, 0.4402, 0.2044, 0.4247, 0.2138, 0.407, 0.2167, 0.3975, 0.2196, 0.3879, 0.2206, 0.3779, 0.2216, 0.368, 0.2206, 0.358, 0.2196, 0.3481, 0.2167, 0.3385, 0.2138, 0.3289, 0.2091, 0.3201, 0.2044, 0.3113, 0.1917, 0.2958, 0.1762, 0.2831, 0.1616, 0.2739, 0.1428, 0.2678, 0.1229, 0.2659, 0.103, 0.2678, 0.08342, 0.2739, 0.06274, 0.2831, 0.04726, 0.2958, 0.03457, 0.3113, 0.02792, 0.3289, 0.02535, 0.3385, 0.02277, 0.3481, 0.02179, 0.358, 0.02081, 0.368, 0.02179, 0.3779, 0.02277, 0.3879, 0.02535, 0.3975, 0.02792, 0.407, 0.03457, 0.4247, 0.04726, 0.4402, 0.06274, 0.4529, 0.08039, 0.4623, 0.09954, 0.4681, 0.3941, 0.8834, 0.5909, 0.8834, 0.5918, 0.8882, 0.3935, 0.8882, 0.3947, 0.8786, 0.59, 0.8786, 0.5909, 0.8834, 0.3941, 0.8834, 0.128, 0.4058, 0.2405, 0.4058, 0.2418, 0.4106, 0.1286, 0.4106, 0.3947, 0.8736, 0.59, 0.8736, 0.59, 0.8786, 0.3947, 0.8786, 0.3947, 0.8685, 0.59, 0.8685, 0.59, 0.8736, 0.3947, 0.8736, 0.128, 0.3958, 0.2405, 0.3958, 0.2405, 0.4008, 0.128, 0.4008, 0.3947, 0.8635, 0.59, 0.8635, 0.59, 0.8685, 0.3947, 0.8685, 0.3947, 0.8585, 0.59, 0.8585, 0.59, 0.8635, 0.3947, 0.8635, 0.128, 0.3858, 0.2405, 0.3858, 0.2405, 0.3908, 0.128, 0.3908, 0.3941, 0.8537, 0.5909, 0.8537, 0.59, 0.8585, 0.3947, 0.8585, 0.3935, 0.8489, 0.5918, 0.8489, 0.5909, 0.8537, 0.3941, 0.8537, 0.1291, 0.3761, 0.2432, 0.3761, 0.2418, 0.381, 0.1286, 0.381, 0.2423, 0.4369, 0.1299, 0.4369, 0.1299, 0.4325, 0.2423, 0.4325, 0.2423, 0.4413, 0.1299, 0.4413, 0.1299, 0.4369, 0.2423, 0.4369, 0.6144, 0.8544, 0.4185, 0.8544, 0.4185, 0.85, 0.6144, 0.85, 0.2423, 0.4462, 0.1299, 0.4462, 0.1299, 0.4413, 0.2423, 0.4413, 0.2423, 0.451, 0.1299, 0.451, 0.1299, 0.4462, 0.2423, 0.4462, 0.6144, 0.8641, 0.4185, 0.8641, 0.4185, 0.8593, 0.6144, 0.8593, 0.2423, 0.456, 0.1299, 0.456, 0.1299, 0.451, 0.2423, 0.451, 0.2423, 0.461, 0.1299, 0.461, 0.1299, 0.456, 0.2423, 0.456, 0.6144, 0.8741, 0.4185, 0.8741, 0.4185, 0.8691, 0.6144, 0.8691, 0.2423, 0.466, 0.1299, 0.466, 0.1299, 0.461, 0.2423, 0.461, 0.2423, 0.471, 0.1299, 0.471, 0.1299, 0.466, 0.2423, 0.466, 0.6144, 0.8841, 0.4185, 0.8841, 0.4185, 0.8791, 0.6144, 0.8791, 0.2423, 0.4758, 0.1299, 0.4758, 0.1299, 0.471, 0.2423, 0.471, 0.2423, 0.4806, 0.1299, 0.4806, 0.1299, 0.4758, 0.2423, 0.4758, 0.6144, 0.8937, 0.4185, 0.8937, 0.4185, 0.8889, 0.6144, 0.8889])
me_cylinder_001.use_remesh_preserve_volume = False
me_cylinder_001.use_remesh_preserve_attributes = False
me_cylinder_001.use_mirror_vertex_groups = False
me_cylinder_001.update()
me_cylinder = bpy.data.meshes.new('Cylinder')
me_cylinder.from_pydata([(0.0, 1.0, -1.0), (0.0, 1.0, 1.0), (0.1951, 0.9808, -1.0), (0.1951, 0.9808, 1.0), (0.3827, 0.9239, -1.0), (0.3827, 0.9239, 1.0), (0.5556, 0.8315, -1.0), (0.5556, 0.8315, 1.0), (0.7071, 0.7071, -1.0), (0.7071, 0.7071, 1.0), (0.8315, 0.5556, -1.0), (0.8315, 0.5556, 1.0), (0.9239, 0.3827, -1.0), (0.9239, 0.3827, 1.0), (0.9808, 0.1951, -1.0), (0.9808, 0.1951, 1.0), (1.0, 7.55e-08, -1.0), (1.0, 7.55e-08, 1.0), (0.9808, -0.1951, -1.0), (0.9808, -0.1951, 1.0), (0.9239, -0.3827, -1.0), (0.9239, -0.3827, 1.0), (0.8315, -0.5556, -1.0), (0.8315, -0.5556, 1.0), (0.7071, -0.7071, -1.0), (0.7071, -0.7071, 1.0), (0.5556, -0.8315, -1.0), (0.5556, -0.8315, 1.0), (0.3827, -0.9239, -1.0), (0.3827, -0.9239, 1.0), (0.1951, -0.9808, -1.0), (0.1951, -0.9808, 1.0), (-3.258e-07, -1.0, -1.0), (-3.258e-07, -1.0, 1.0), (-0.1951, -0.9808, -1.0), (-0.1951, -0.9808, 1.0), (-0.3827, -0.9239, -1.0), (-0.3827, -0.9239, 1.0), (-0.5556, -0.8315, -1.0), (-0.5556, -0.8315, 1.0), (-0.7071, -0.7071, -1.0), (-0.7071, -0.7071, 1.0), (-0.8315, -0.5556, -1.0), (-0.8315, -0.5556, 1.0), (-0.9239, -0.3827, -1.0), (-0.9239, -0.3827, 1.0), (-0.9808, -0.1951, -1.0), (-0.9808, -0.1951, 1.0), (-1.0, 9.656e-07, -1.0), (-1.0, 9.656e-07, 1.0), (-0.9808, 0.1951, -1.0), (-0.9808, 0.1951, 1.0), (-0.9239, 0.3827, -1.0), (-0.9239, 0.3827, 1.0), (-0.8315, 0.5556, -1.0), (-0.8315, 0.5556, 1.0), (-0.7071, 0.7071, -1.0), (-0.7071, 0.7071, 1.0), (-0.5556, 0.8315, -1.0), (-0.5556, 0.8315, 1.0), (-0.3827, 0.9239, -1.0), (-0.3827, 0.9239, 1.0), (-0.1951, 0.9808, -1.0), (-0.1951, 0.9808, 1.0), (-0.9239, -0.3827, 0.0), (-0.9523, -0.2889, -1.0), (-0.9523, -0.2889, 1.0), (-0.9808, -0.1951, 0.0), (-0.9904, -0.09754, -1.0), (-0.9904, -0.09754, 1.0), (-1.0, 9.656e-07, 0.0), (-0.9904, 0.09755, -1.0), (-0.9904, 0.09755, 1.0), (-0.9808, 0.1951, 0.0), (-0.9523, 0.2889, -1.0), (-0.9523, 0.2889, 1.0), (-0.9239, 0.3827, 0.0), (-0.9523, 0.2889, 0.0), (-0.9904, 0.09755, 0.0), (-0.9904, -0.09754, 0.0), (-0.9523, -0.2889, 0.0), (0.9239, 0.3827, 0.0), (0.9523, 0.2889, -1.0), (0.9523, 0.2889, 1.0), (0.9808, 0.1951, 0.0), (0.9904, 0.09755, -1.0), (0.9904, 0.09755, 1.0), (1.0, 7.55e-08, 0.0), (0.9904, -0.09755, -1.0), (0.9904, -0.09755, 1.0), (0.9808, -0.1951, 0.0), (0.9523, -0.2889, -1.0), (0.9523, -0.2889, 1.0), (0.9239, -0.3827, 0.0), (0.8777, -0.4691, -1.0), (0.8777, -0.4691, 1.0), (0.8315, -0.5556, 0.0), (0.8777, -0.4691, 0.0), (0.9523, -0.2889, 0.0), (0.9904, -0.09755, 0.0), (0.9904, 0.09755, 0.0), (0.9523, 0.2889, 0.0)], [], [(0, 1, 3, 2), (2, 3, 5, 4), (4, 5, 7, 6), (6, 7, 9, 8), (8, 9, 11, 10), (10, 11, 13, 81, 12), (101, 83, 15, 84), (100, 86, 17, 87), (99, 89, 19, 90), (98, 92, 21, 93), (97, 95, 23, 96), (22, 96, 23, 25, 24), (24, 25, 27, 26), (26, 27, 29, 28), (28, 29, 31, 30), (30, 31, 33, 32), (32, 33, 35, 34), (34, 35, 37, 36), (36, 37, 39, 38), (38, 39, 41, 40), (40, 41, 43, 42), (42, 43, 45, 64, 44), (80, 66, 47, 67), (79, 69, 49, 70), (78, 72, 51, 73), (77, 75, 53, 76), (52, 76, 53, 55, 54), (54, 55, 57, 56), (56, 57, 59, 58), (58, 59, 61, 60), (3, 1, 63, 61, 59, 57, 55, 53, 75, 51, 72, 49, 69, 47, 66, 45, 43, 41, 39, 37, 35, 33, 31, 29, 27, 25, 23, 95, 21, 92, 19, 89, 17, 86, 15, 83, 13, 11, 9, 7, 5), (62, 63, 1, 0), (60, 61, 63, 62), (0, 2, 4, 6, 8, 10, 12, 82, 14, 85, 16, 88, 18, 91, 20, 94, 22, 24, 26, 28, 30, 32, 34, 36, 38, 40, 42, 44, 65, 46, 68, 48, 71, 50, 74, 52, 54, 56, 58, 60, 62), (74, 77, 76, 52), (50, 73, 77, 74), (73, 51, 75, 77), (71, 78, 73, 50), (48, 70, 78, 71), (70, 49, 72, 78), (68, 79, 70, 48), (46, 67, 79, 68), (67, 47, 69, 79), (65, 80, 67, 46), (44, 64, 80, 65), (64, 45, 66, 80), (94, 97, 96, 22), (20, 93, 97, 94), (93, 21, 95, 97), (91, 98, 93, 20), (18, 90, 98, 91), (90, 19, 92, 98), (88, 99, 90, 18), (16, 87, 99, 88), (87, 17, 89, 99), (85, 100, 87, 16), (14, 84, 100, 85), (84, 15, 86, 100), (82, 101, 84, 14), (12, 81, 101, 82), (81, 13, 83, 101)])
me_cylinder.polygons.foreach_set('use_smooth', [True] * 61)
_uv = me_cylinder.uv_layers.new(name='UVMap')
_uv.uv.foreach_set('vector', [0.6181, 0.9365, 0.3933, 0.9365, 0.3961, 0.9466, 0.6181, 0.9466, 0.6163, 0.9199, 0.3942, 0.9199, 0.3942, 0.9295, 0.6163, 0.9295, 0.6181, 0.976, 0.3961, 0.976, 0.3933, 0.9849, 0.6181, 0.9849, 0.6181, 0.9849, 0.3933, 0.9849, 0.3933, 0.9927, 0.6181, 0.9927, 0.6181, 0.9927, 0.3933, 0.9927, 0.3933, 0.9849, 0.6181, 0.9849, 0.6181, 0.9849, 0.3933, 0.9849, 0.3933, 0.976, 0.5057, 0.976, 0.6181, 0.976, 0.6144, 0.9793, 0.4185, 0.9793, 0.4185, 0.9745, 0.6144, 0.9745, 0.6144, 0.9694, 0.4185, 0.9694, 0.4185, 0.9644, 0.6144, 0.9644, 0.6144, 0.9594, 0.4185, 0.9594, 0.4185, 0.9544, 0.6144, 0.9544, 0.6144, 0.9496, 0.4185, 0.9496, 0.4185, 0.9448, 0.6144, 0.9448, 0.6144, 0.9403, 0.4185, 0.9403, 0.4185, 0.9359, 0.6144, 0.9359, 0.6181, 0.9278, 0.5057, 0.9278, 0.3933, 0.9278, 0.3933, 0.9201, 0.6181, 0.9201, 0.6181, 0.9927, 0.3933, 0.9927, 0.3933, 0.9849, 0.6181, 0.9849, 0.6181, 0.9849, 0.3933, 0.9849, 0.3933, 0.976, 0.6212, 0.9763, 0.6095, 0.9414, 0.3975, 0.9412, 0.3975, 0.9322, 0.6099, 0.9322, 0.6118, 0.9483, 0.3994, 0.9483, 0.3994, 0.939, 0.6118, 0.939, 0.6118, 0.939, 0.3994, 0.939, 0.3994, 0.9297, 0.6118, 0.9297, 0.6118, 0.9297, 0.3994, 0.9297, 0.3994, 0.9207, 0.6114, 0.921, 0.6212, 0.937, 0.3933, 0.9367, 0.3933, 0.9278, 0.6181, 0.9278, 0.6181, 0.9278, 0.3933, 0.9278, 0.3933, 0.9201, 0.6181, 0.9201, 0.6181, 0.9201, 0.3933, 0.9201, 0.3933, 0.9278, 0.6181, 0.9278, 0.248, 0.6283, 0.02312, 0.6283, 0.02246, 0.6371, 0.1366, 0.6371, 0.2508, 0.6371, 0.1361, 0.642, 0.2494, 0.642, 0.248, 0.6468, 0.1356, 0.6468, 0.1356, 0.6518, 0.248, 0.6518, 0.248, 0.6568, 0.1356, 0.6568, 0.1356, 0.6618, 0.248, 0.6618, 0.248, 0.6668, 0.1356, 0.6668, 0.1361, 0.6716, 0.2494, 0.6716, 0.2508, 0.6764, 0.1366, 0.6764, 0.2508, 0.6764, 0.1366, 0.6764, 0.02246, 0.6764, 0.02312, 0.6853, 0.248, 0.6853, 0.6181, 0.9849, 0.3933, 0.9849, 0.3933, 0.9927, 0.6181, 0.9927, 0.6181, 0.9201, 0.3933, 0.9201, 0.3933, 0.9278, 0.6181, 0.9278, 0.6181, 0.9278, 0.3933, 0.9278, 0.3933, 0.9367, 0.6181, 0.9367, 0.1336, 0.7248, 0.1508, 0.7228, 0.1699, 0.717, 0.1876, 0.7076, 0.2031, 0.6949, 0.2157, 0.6794, 0.2252, 0.6618, 0.2303, 0.6426, 0.2299, 0.6327, 0.2295, 0.6227, 0.2285, 0.6128, 0.2275, 0.6028, 0.2246, 0.5932, 0.2217, 0.5836, 0.2184, 0.5748, 0.2151, 0.566, 0.2031, 0.5505, 0.1876, 0.5378, 0.1699, 0.5284, 0.1508, 0.5226, 0.1309, 0.5206, 0.1109, 0.5226, 0.09178, 0.5284, 0.07413, 0.5378, 0.05866, 0.5505, 0.04596, 0.566, 0.03653, 0.5836, 0.03362, 0.5932, 0.03072, 0.6028, 0.02974, 0.6128, 0.02876, 0.6227, 0.02974, 0.6327, 0.03072, 0.6426, 0.03362, 0.6522, 0.03653, 0.6618, 0.04125, 0.6706, 0.04596, 0.6794, 0.05866, 0.6949, 0.07413, 0.7076, 0.09179, 0.717, 0.1137, 0.7228, 0.6181, 0.9265, 0.3933, 0.9265, 0.3933, 0.9365, 0.6181, 0.9365, 0.6175, 0.92, 0.3927, 0.92, 0.3927, 0.9297, 0.6175, 0.9297, 0.127, 0.7311, 0.1469, 0.7291, 0.1661, 0.7233, 0.1837, 0.7139, 0.1992, 0.7012, 0.2119, 0.6857, 0.2213, 0.668, 0.2242, 0.6585, 0.2271, 0.6489, 0.2281, 0.6389, 0.2291, 0.629, 0.2281, 0.619, 0.2271, 0.6091, 0.2242, 0.5995, 0.2213, 0.5899, 0.2166, 0.5811, 0.2119, 0.5723, 0.1992, 0.5568, 0.1837, 0.5441, 0.1691, 0.5349, 0.1504, 0.5288, 0.1304, 0.5269, 0.1105, 0.5288, 0.09095, 0.5349, 0.07027, 0.5441, 0.05479, 0.5568, 0.0421, 0.5723, 0.03545, 0.5899, 0.03287, 0.5995, 0.0303, 0.6091, 0.02932, 0.619, 0.02833, 0.629, 0.02932, 0.6389, 0.0303, 0.6489, 0.03287, 0.6585, 0.03545, 0.668, 0.0421, 0.6857, 0.05479, 0.7012, 0.07027, 0.7139, 0.08792, 0.7233, 0.1071, 0.7291, 0.3941, 0.9737, 0.5909, 0.9737, 0.5918, 0.9785, 0.3935, 0.9785, 0.3947, 0.9689, 0.59, 0.9689, 0.5909, 0.9737, 0.3941, 0.9737, 0.1356, 0.6668, 0.248, 0.6668, 0.2494, 0.6716, 0.1361, 0.6716, 0.3947, 0.9639, 0.59, 0.9639, 0.59, 0.9689, 0.3947, 0.9689, 0.3947, 0.9589, 0.59, 0.9589, 0.59, 0.9639, 0.3947, 0.9639, 0.1356, 0.6568, 0.248, 0.6568, 0.248, 0.6618, 0.1356, 0.6618, 0.3947, 0.9539, 0.59, 0.9539, 0.59, 0.9589, 0.3947, 0.9589, 0.3947, 0.9489, 0.59, 0.9489, 0.59, 0.9539, 0.3947, 0.9539, 0.1356, 0.6468, 0.248, 0.6468, 0.248, 0.6518, 0.1356, 0.6518, 0.3941, 0.944, 0.5909, 0.944, 0.59, 0.9489, 0.3947, 0.9489, 0.3935, 0.9392, 0.5918, 0.9392, 0.5909, 0.944, 0.3941, 0.944, 0.1366, 0.6371, 0.2508, 0.6371, 0.2494, 0.642, 0.1361, 0.642, 0.2498, 0.6979, 0.1374, 0.6979, 0.1374, 0.6935, 0.2498, 0.6935, 0.2498, 0.7023, 0.1374, 0.7023, 0.1374, 0.6979, 0.2498, 0.6979, 0.6144, 0.9448, 0.4185, 0.9448, 0.4185, 0.9403, 0.6144, 0.9403, 0.2498, 0.7072, 0.1374, 0.7072, 0.1374, 0.7023, 0.2498, 0.7023, 0.2498, 0.712, 0.1374, 0.712, 0.1374, 0.7072, 0.2498, 0.7072, 0.6144, 0.9544, 0.4185, 0.9544, 0.4185, 0.9496, 0.6144, 0.9496, 0.2498, 0.717, 0.1374, 0.717, 0.1374, 0.712, 0.2498, 0.712, 0.2498, 0.722, 0.1374, 0.722, 0.1374, 0.717, 0.2498, 0.717, 0.6144, 0.9644, 0.4185, 0.9644, 0.4185, 0.9594, 0.6144, 0.9594, 0.2498, 0.727, 0.1374, 0.727, 0.1374, 0.722, 0.2498, 0.722, 0.2498, 0.732, 0.1374, 0.732, 0.1374, 0.727, 0.2498, 0.727, 0.6144, 0.9745, 0.4185, 0.9745, 0.4185, 0.9694, 0.6144, 0.9694, 0.2498, 0.7368, 0.1374, 0.7368, 0.1374, 0.732, 0.2498, 0.732, 0.2498, 0.7416, 0.1374, 0.7416, 0.1374, 0.7368, 0.2498, 0.7368, 0.6144, 0.9841, 0.4185, 0.9841, 0.4185, 0.9793, 0.6144, 0.9793])
me_cylinder.use_remesh_preserve_volume = False
me_cylinder.use_remesh_preserve_attributes = False
me_cylinder.use_mirror_vertex_groups = False
me_cylinder.update()
me_cylinder_002 = bpy.data.meshes.new('Cylinder.002')
me_cylinder_002.from_pydata([(0.0, 1.0, -1.0), (0.0, 1.0, 1.0), (0.1951, 0.9808, -1.0), (0.1951, 0.9808, 1.0), (0.3827, 0.9239, -1.0), (0.3827, 0.9239, 1.0), (0.5556, 0.8315, -1.0), (0.5556, 0.8315, 1.0), (0.7071, 0.7071, -1.0), (0.7071, 0.7071, 1.0), (0.8315, 0.5556, -1.0), (0.8315, 0.5556, 1.0), (0.9239, 0.3827, -1.0), (0.9239, 0.3827, 1.0), (0.9808, 0.1951, -1.0), (0.9808, 0.1951, 1.0), (1.0, 7.55e-08, -1.0), (1.0, 7.55e-08, 1.0), (0.9808, -0.1951, -1.0), (0.9808, -0.1951, 1.0), (0.9239, -0.3827, -1.0), (0.9239, -0.3827, 1.0), (0.8315, -0.5556, -1.0), (0.8315, -0.5556, 1.0), (0.7071, -0.7071, -1.0), (0.7071, -0.7071, 1.0), (0.5556, -0.8315, -1.0), (0.5556, -0.8315, 1.0), (0.3827, -0.9239, -1.0), (0.3827, -0.9239, 1.0), (0.1951, -0.9808, -1.0), (0.1951, -0.9808, 1.0), (-3.258e-07, -1.0, -1.0), (-3.258e-07, -1.0, 1.0), (-0.1951, -0.9808, -1.0), (-0.1951, -0.9808, 1.0), (-0.3827, -0.9239, -1.0), (-0.3827, -0.9239, 1.0), (-0.5556, -0.8315, -1.0), (-0.5556, -0.8315, 1.0), (-0.7071, -0.7071, -1.0), (-0.7071, -0.7071, 1.0), (-0.8315, -0.5556, -1.0), (-0.8315, -0.5556, 1.0), (-0.9239, -0.3827, -1.0), (-0.9239, -0.3827, 1.0), (-0.9808, -0.1951, -1.0), (-0.9808, -0.1951, 1.0), (-1.0, 9.656e-07, -1.0), (-1.0, 9.656e-07, 1.0), (-0.9808, 0.1951, -1.0), (-0.9808, 0.1951, 1.0), (-0.9239, 0.3827, -1.0), (-0.9239, 0.3827, 1.0), (-0.8315, 0.5556, -1.0), (-0.8315, 0.5556, 1.0), (-0.7071, 0.7071, -1.0), (-0.7071, 0.7071, 1.0), (-0.5556, 0.8315, -1.0), (-0.5556, 0.8315, 1.0), (-0.3827, 0.9239, -1.0), (-0.3827, 0.9239, 1.0), (-0.1951, 0.9808, -1.0), (-0.1951, 0.9808, 1.0), (-0.9239, -0.3827, 0.0), (-0.9523, -0.2889, -1.0), (-0.9523, -0.2889, 1.0), (-0.9808, -0.1951, 0.0), (-0.9904, -0.09754, -1.0), (-0.9904, -0.09754, 1.0), (-1.0, 9.656e-07, 0.0), (-0.9904, 0.09755, -1.0), (-0.9904, 0.09755, 1.0), (-0.9808, 0.1951, 0.0), (-0.9523, 0.2889, -1.0), (-0.9523, 0.2889, 1.0), (-0.9239, 0.3827, 0.0), (-0.9523, 0.2889, 0.0), (-0.9904, 0.09755, 0.0), (-0.9904, -0.09754, 0.0), (-0.9523, -0.2889, 0.0), (0.9239, 0.3827, 0.0), (0.9523, 0.2889, -1.0), (0.9523, 0.2889, 1.0), (0.9808, 0.1951, 0.0), (0.9904, 0.09755, -1.0), (0.9904, 0.09755, 1.0), (1.0, 7.55e-08, 0.0), (0.9904, -0.09755, -1.0), (0.9904, -0.09755, 1.0), (0.9808, -0.1951, 0.0), (0.9523, -0.2889, -1.0), (0.9523, -0.2889, 1.0), (0.9239, -0.3827, 0.0), (0.8777, -0.4691, -1.0), (0.8777, -0.4691, 1.0), (0.8315, -0.5556, 0.0), (0.8777, -0.4691, 0.0), (0.9523, -0.2889, 0.0), (0.9904, -0.09755, 0.0), (0.9904, 0.09755, 0.0), (0.9523, 0.2889, 0.0)], [], [(0, 1, 3, 2), (2, 3, 5, 4), (4, 5, 7, 6), (6, 7, 9, 8), (8, 9, 11, 10), (10, 11, 13, 81, 12), (101, 83, 15, 84), (100, 86, 17, 87), (99, 89, 19, 90), (98, 92, 21, 93), (97, 95, 23, 96), (22, 96, 23, 25, 24), (24, 25, 27, 26), (26, 27, 29, 28), (28, 29, 31, 30), (30, 31, 33, 32), (32, 33, 35, 34), (34, 35, 37, 36), (36, 37, 39, 38), (38, 39, 41, 40), (40, 41, 43, 42), (42, 43, 45, 64, 44), (80, 66, 47, 67), (79, 69, 49, 70), (78, 72, 51, 73), (77, 75, 53, 76), (52, 76, 53, 55, 54), (54, 55, 57, 56), (56, 57, 59, 58), (58, 59, 61, 60), (3, 1, 63, 61, 59, 57, 55, 53, 75, 51, 72, 49, 69, 47, 66, 45, 43, 41, 39, 37, 35, 33, 31, 29, 27, 25, 23, 95, 21, 92, 19, 89, 17, 86, 15, 83, 13, 11, 9, 7, 5), (62, 63, 1, 0), (60, 61, 63, 62), (0, 2, 4, 6, 8, 10, 12, 82, 14, 85, 16, 88, 18, 91, 20, 94, 22, 24, 26, 28, 30, 32, 34, 36, 38, 40, 42, 44, 65, 46, 68, 48, 71, 50, 74, 52, 54, 56, 58, 60, 62), (74, 77, 76, 52), (50, 73, 77, 74), (73, 51, 75, 77), (71, 78, 73, 50), (48, 70, 78, 71), (70, 49, 72, 78), (68, 79, 70, 48), (46, 67, 79, 68), (67, 47, 69, 79), (65, 80, 67, 46), (44, 64, 80, 65), (64, 45, 66, 80), (94, 97, 96, 22), (20, 93, 97, 94), (93, 21, 95, 97), (91, 98, 93, 20), (18, 90, 98, 91), (90, 19, 92, 98), (88, 99, 90, 18), (16, 87, 99, 88), (87, 17, 89, 99), (85, 100, 87, 16), (14, 84, 100, 85), (84, 15, 86, 100), (82, 101, 84, 14), (12, 81, 101, 82), (81, 13, 83, 101)])
me_cylinder_002.polygons.foreach_set('use_smooth', [True] * 61)
_uv = me_cylinder_002.uv_layers.new(name='UVMap')
_uv.uv.foreach_set('vector', [0.7634, 0.6961, 0.9619, 0.6961, 0.9619, 0.6767, 0.7634, 0.6767, 0.7634, 0.6767, 0.9619, 0.6767, 0.9619, 0.6581, 0.7634, 0.6581, 0.7634, 0.6581, 0.9619, 0.6581, 0.9619, 0.6409, 0.7634, 0.6409, 0.7634, 0.6409, 0.9619, 0.6409, 0.9619, 0.6259, 0.7634, 0.6259, 0.7634, 0.5565, 0.9619, 0.5565, 0.9619, 0.5716, 0.7634, 0.5716, 0.7634, 0.5716, 0.9619, 0.5716, 0.9619, 0.5887, 0.8626, 0.5887, 0.7634, 0.5887, 0.7533, 0.3313, 0.5299, 0.3313, 0.5299, 0.3265, 0.7533, 0.3265, 0.7533, 0.3215, 0.5299, 0.3215, 0.5299, 0.3165, 0.7533, 0.3165, 0.7533, 0.3115, 0.5299, 0.3115, 0.5299, 0.3065, 0.7533, 0.3065, 0.7533, 0.3016, 0.5299, 0.3016, 0.5299, 0.2968, 0.7533, 0.2968, 0.7533, 0.2924, 0.5299, 0.2924, 0.5299, 0.2879, 0.7533, 0.2879, 0.7634, 0.6818, 0.8626, 0.6818, 0.9619, 0.6818, 0.9619, 0.6969, 0.7634, 0.6969, 0.7634, 0.6259, 0.9619, 0.6259, 0.9619, 0.6409, 0.7634, 0.6409, 0.7634, 0.6409, 0.9619, 0.6409, 0.9619, 0.6581, 0.7634, 0.6581, 0.7634, 0.6581, 0.9619, 0.6581, 0.9619, 0.6767, 0.7634, 0.6767, 0.7634, 0.6767, 0.9619, 0.6767, 0.9619, 0.6961, 0.7634, 0.6961, 0.7634, 0.6961, 0.9619, 0.6961, 0.9619, 0.7154, 0.7634, 0.7154, 0.7634, 0.7154, 0.9619, 0.7154, 0.9619, 0.734, 0.7634, 0.734, 0.7634, 0.5356, 0.9619, 0.5356, 0.9619, 0.5527, 0.7634, 0.5527, 0.7634, 0.5527, 0.9619, 0.5527, 0.9619, 0.5678, 0.7634, 0.5678, 0.7634, 0.6969, 0.9619, 0.6969, 0.9619, 0.6818, 0.7634, 0.6818, 0.7634, 0.6818, 0.9619, 0.6818, 0.9619, 0.6647, 0.8626, 0.6647, 0.7634, 0.6647, 0.8626, 0.6554, 0.9619, 0.6554, 0.9619, 0.6461, 0.8626, 0.6461, 0.8626, 0.6364, 0.9619, 0.6364, 0.9619, 0.6267, 0.8626, 0.6267, 0.8626, 0.617, 0.9619, 0.617, 0.9619, 0.6073, 0.8626, 0.6073, 0.8626, 0.598, 0.9619, 0.598, 0.9619, 0.5887, 0.8626, 0.5887, 0.7634, 0.5887, 0.8626, 0.5887, 0.9619, 0.5887, 0.9619, 0.5716, 0.7634, 0.5716, 0.7634, 0.5716, 0.9619, 0.5716, 0.9619, 0.5565, 0.7634, 0.5565, 0.7634, 0.5678, 0.9619, 0.5678, 0.9619, 0.5527, 0.7634, 0.5527, 0.7634, 0.5527, 0.9619, 0.5527, 0.9619, 0.5356, 0.7634, 0.5356, 0.879, 0.7198, 0.8961, 0.7178, 0.9153, 0.712, 0.9329, 0.7026, 0.9484, 0.6899, 0.9611, 0.6744, 0.9705, 0.6568, 0.9757, 0.6376, 0.9753, 0.6277, 0.9749, 0.6177, 0.9739, 0.6077, 0.9729, 0.5978, 0.97, 0.5882, 0.9671, 0.5786, 0.9638, 0.5698, 0.9604, 0.561, 0.9484, 0.5455, 0.9329, 0.5328, 0.9153, 0.5234, 0.8961, 0.5176, 0.8762, 0.5156, 0.8563, 0.5176, 0.8371, 0.5234, 0.8195, 0.5328, 0.804, 0.5455, 0.7913, 0.561, 0.7819, 0.5786, 0.779, 0.5882, 0.7761, 0.5978, 0.7751, 0.6077, 0.7741, 0.6177, 0.7751, 0.6277, 0.7761, 0.6376, 0.779, 0.6472, 0.7819, 0.6568, 0.7866, 0.6656, 0.7913, 0.6744, 0.804, 0.6899, 0.8195, 0.7026, 0.8371, 0.712, 0.8591, 0.7178, 0.7634, 0.7154, 0.9619, 0.7154, 0.9619, 0.6961, 0.7634, 0.6961, 0.7634, 0.5356, 0.9619, 0.5356, 0.9619, 0.5169, 0.7634, 0.5169, 0.8723, 0.7261, 0.8923, 0.7241, 0.9114, 0.7183, 0.9291, 0.7088, 0.9445, 0.6962, 0.9572, 0.6807, 0.9667, 0.663, 0.9696, 0.6535, 0.9725, 0.6439, 0.9735, 0.6339, 0.9744, 0.624, 0.9735, 0.614, 0.9725, 0.604, 0.9696, 0.5945, 0.9667, 0.5849, 0.962, 0.5761, 0.9572, 0.5672, 0.9445, 0.5518, 0.9291, 0.5391, 0.9145, 0.5299, 0.8957, 0.5238, 0.8758, 0.5219, 0.8559, 0.5238, 0.8363, 0.5299, 0.8156, 0.5391, 0.8001, 0.5518, 0.7875, 0.5672, 0.7808, 0.5849, 0.7782, 0.5945, 0.7757, 0.604, 0.7747, 0.614, 0.7737, 0.624, 0.7747, 0.6339, 0.7757, 0.6439, 0.7782, 0.6535, 0.7808, 0.663, 0.7875, 0.6807, 0.8001, 0.6962, 0.8156, 0.7088, 0.8333, 0.7183, 0.8524, 0.7241, 0.5081, 0.3238, 0.7325, 0.3238, 0.7335, 0.3286, 0.5074, 0.3286, 0.5087, 0.319, 0.7314, 0.319, 0.7325, 0.3238, 0.5081, 0.3238, 0.8626, 0.6073, 0.9619, 0.6073, 0.9619, 0.598, 0.8626, 0.598, 0.5087, 0.3139, 0.7314, 0.3139, 0.7314, 0.319, 0.5087, 0.319, 0.5087, 0.3089, 0.7314, 0.3089, 0.7314, 0.3139, 0.5087, 0.3139, 0.8626, 0.6267, 0.9619, 0.6267, 0.9619, 0.617, 0.8626, 0.617, 0.5087, 0.3039, 0.7314, 0.3039, 0.7314, 0.3089, 0.5087, 0.3089, 0.5087, 0.2989, 0.7314, 0.2989, 0.7314, 0.3039, 0.5087, 0.3039, 0.8626, 0.6461, 0.9619, 0.6461, 0.9619, 0.6364, 0.8626, 0.6364, 0.5081, 0.2941, 0.7325, 0.2941, 0.7314, 0.2989, 0.5087, 0.2989, 0.5074, 0.2893, 0.7335, 0.2893, 0.7325, 0.2941, 0.5081, 0.2941, 0.8626, 0.6647, 0.9619, 0.6647, 0.9619, 0.6554, 0.8626, 0.6554, 0.7634, 0.6733, 0.8626, 0.6733, 0.8626, 0.6818, 0.7634, 0.6818, 0.7634, 0.6647, 0.8626, 0.6647, 0.8626, 0.6733, 0.7634, 0.6733, 0.7533, 0.2968, 0.5299, 0.2968, 0.5299, 0.2924, 0.7533, 0.2924, 0.7634, 0.6554, 0.8626, 0.6554, 0.8626, 0.6647, 0.7634, 0.6647, 0.7634, 0.6461, 0.8626, 0.6461, 0.8626, 0.6554, 0.7634, 0.6554, 0.7533, 0.3065, 0.5299, 0.3065, 0.5299, 0.3016, 0.7533, 0.3016, 0.7634, 0.6364, 0.8626, 0.6364, 0.8626, 0.6461, 0.7634, 0.6461, 0.7634, 0.6267, 0.8626, 0.6267, 0.8626, 0.6364, 0.7634, 0.6364, 0.7533, 0.3165, 0.5299, 0.3165, 0.5299, 0.3115, 0.7533, 0.3115, 0.7634, 0.617, 0.8626, 0.617, 0.8626, 0.6267, 0.7634, 0.6267, 0.7634, 0.6073, 0.8626, 0.6073, 0.8626, 0.617, 0.7634, 0.617, 0.7533, 0.3265, 0.5299, 0.3265, 0.5299, 0.3215, 0.7533, 0.3215, 0.7634, 0.598, 0.8626, 0.598, 0.8626, 0.6073, 0.7634, 0.6073, 0.7634, 0.5887, 0.8626, 0.5887, 0.8626, 0.598, 0.7634, 0.598, 0.7533, 0.3361, 0.5299, 0.3361, 0.5299, 0.3313, 0.7533, 0.3313])
me_cylinder_002.use_remesh_preserve_volume = False
me_cylinder_002.use_remesh_preserve_attributes = False
me_cylinder_002.use_mirror_vertex_groups = False
me_cylinder_002.update()

# ---- objects
ob_waterpipe = bpy.data.objects.new('waterpipe', me_cylinder_004)
ob_cotwopipe = bpy.data.objects.new('cotwopipe', me_cylinder_003)
ob_oxygenpipe = bpy.data.objects.new('oxygenpipe', me_cylinder_001)
ob_methanepipe = bpy.data.objects.new('methanepipe', me_cylinder)
ob_hydrogenpipe = bpy.data.objects.new('hydrogenpipe', me_cylinder_002)

# ---- transforms, parenting, visibility, modifiers, constraints
ob_waterpipe.location = (0.0, 3.009, 0.0)
ob_waterpipe.rotation_euler = (1.571, -0.0, 0.0)
ob_waterpipe.scale = (0.25, 0.25, 1.0)
ob_waterpipe.lineart.crease_threshold = 0.0
ob_cotwopipe.location = (0.0, -2.675, 0.0)
ob_cotwopipe.rotation_euler = (1.571, -0.0, 0.0)
ob_cotwopipe.scale = (0.25, 0.25, 1.0)
ob_cotwopipe.lineart.crease_threshold = 0.0
ob_oxygenpipe.location = (-1.531, 0.0, 0.0)
ob_oxygenpipe.rotation_euler = (1.571, -0.0, 0.0)
ob_oxygenpipe.scale = (0.25, 0.25, 1.0)
ob_oxygenpipe.lineart.crease_threshold = 0.0
ob_methanepipe.location = (0.0, 0.0, 0.0)
ob_methanepipe.rotation_euler = (1.571, -0.0, 0.0)
ob_methanepipe.scale = (0.25, 0.25, 1.0)
ob_methanepipe.lineart.crease_threshold = 0.0
ob_hydrogenpipe.location = (1.301, 0.0, 0.0)
ob_hydrogenpipe.rotation_euler = (1.571, -0.0, 0.0)
ob_hydrogenpipe.scale = (0.25, 0.25, 1.0)
ob_hydrogenpipe.lineart.crease_threshold = 0.0

# ---- collection membership
col_collection_1.objects.link(ob_waterpipe)
col_collection_1.objects.link(ob_cotwopipe)
col_collection_1.objects.link(ob_oxygenpipe)
col_collection_1.objects.link(ob_methanepipe)
col_collection_1.objects.link(ob_hydrogenpipe)

# ---- scene / render settings (as saved in the file)
scene.frame_start = 1; scene.frame_end = 250; scene.frame_set(1)
scene.render.engine = 'BLENDER_EEVEE_NEXT'
scene.render.resolution_percentage = 50
scene.render.dither_intensity = 0.0
scene.cycles.use_denoising = False
scene.cycles.samples = 10
scene.cycles.sampling_pattern = 'TABULATED_SOBOL'
scene.cycles.light_sampling_threshold = 0.0
scene.cycles.use_adaptive_sampling = False
scene.cycles.use_light_tree = False
scene.cycles.blur_glossy = 0.0
scene.cycles.pixel_filter_type = 'GAUSSIAN'
scene.cycles.sample_clamp_indirect = 0.0
scene.view_settings.view_transform = 'Standard'
bpy.context.view_layer.update()

# ---- added for rendering (the .blend has no active camera and no usable light): camera, sun
cam_auto = bpy.data.cameras.new('AutoCamera')
cam_auto.lens = 50.0
cam_auto.sensor_width = 36.0
cam_auto.clip_end = 1000.0
ob_auto_camera = bpy.data.objects.new('AutoCamera', cam_auto)
scene.collection.objects.link(ob_auto_camera)
ob_auto_camera.location = (7.64774, -9.14779, 6.21006)
ob_auto_camera.rotation_euler = (1.09748, -7.21219e-08, 0.694738)
scene.camera = ob_auto_camera
light_auto_sun = bpy.data.lights.new('AutoSun', 'SUN')
light_auto_sun.energy = 3.0
light_auto_sun.angle = 0.0523599
ob_auto_sun = bpy.data.objects.new('AutoSun', light_auto_sun)
scene.collection.objects.link(ob_auto_sun)
ob_auto_sun.rotation_euler = (0.872665, 0.174533, 0.523599)
bpy.context.view_layer.update()
